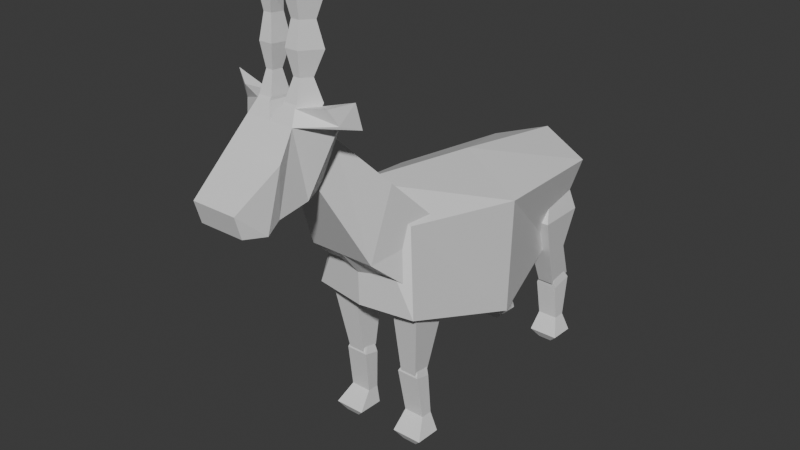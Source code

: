 # Source: goat_rigged_mesh.blend  (saved by Blender 4.1.23; exported with 4.5.12 LTS)
import bpy
from mathutils import Matrix  # noqa: F401  (used for matrix-valued properties, if any)

bpy.ops.wm.read_factory_settings(use_empty=True)
scene = bpy.context.scene
scene.name = 'Scene'

# ---- collections
col_collection = bpy.data.collections.new('Collection'); scene.collection.children.link(col_collection)

# ---- materials (node trees are filled in below, after node groups)
mat_material = bpy.data.materials.new('Material')
mat_material.alpha_threshold = 0.0
mat_material.use_transparent_shadow = False
mat_material.roughness = 0.5
mat_material.line_color = (0.0, 0.0, 0.0, 1.0)

# ---- material node trees
mat_material.use_nodes = True; mat_material.node_tree.nodes.clear()
_N = mat_material.node_tree.nodes; _L = mat_material.node_tree.links
n0 = _N.new('ShaderNodeOutputMaterial'); n0.name = 'Material Output'; n0.location = (300, 300)
n1 = _N.new('ShaderNodeBsdfPrincipled'); n1.name = 'Principled BSDF'; n1.location = (10, 300)
n1.inputs[3].default_value = 1.45
_L.new(n1.outputs[0], n0.inputs[0])
n0.is_active_output = True

# ---- world
world_world = bpy.data.worlds.new('World'); scene.world = world_world
world_world.use_nodes = True; world_world.node_tree.nodes.clear()
_N = world_world.node_tree.nodes; _L = world_world.node_tree.links
n0 = _N.new('ShaderNodeOutputWorld'); n0.name = 'World Output'; n0.location = (300, 300)
n1 = _N.new('ShaderNodeBackground'); n1.name = 'Background'; n1.location = (10, 300)
n1.inputs[0].default_value = (0.05088, 0.05088, 0.05088, 1.0)
_L.new(n1.outputs[0], n0.inputs[0])
n0.is_active_output = True
world_world.color = (0.05088, 0.05088, 0.05088)
world_world.use_sun_shadow = False
world_world.sun_shadow_jitter_overblur = 0.0

# ---- meshes
me_cube = bpy.data.meshes.new('Cube')
me_cube.from_pydata([(0.2848, 0.7187, 1.125), (0.168, 0.6064, 0.6358), (0.2091, -0.6362, 1.234), (0.2885, -0.7122, 0.802), (0.0, 0.676, 0.6358), (0.0, -0.7699, 1.443), (0.0, -0.7594, 0.802), (0.0, 0.804, 1.217), (0.354, -0.02347, 1.179), (0.354, -0.04484, 0.5716), (0.0, -0.04484, 0.5716), (0.0, 0.06668, 1.33), (0.1223, -0.5994, 0.4036), (0.116, -0.6666, 0.8391), (0.1223, -0.5053, 0.4036), (0.116, -0.4359, 0.8391), (0.212, -0.5994, 0.4036), (0.2697, -0.6666, 0.8391), (0.212, -0.5053, 0.4036), (0.2697, -0.4359, 0.8391), (0.1051, -0.6007, 0.3935), (0.1557, -0.5671, 0.4829), (0.1051, -0.5139, 0.371), (0.1557, -0.5113, 0.4829), (0.2244, -0.6007, 0.3935), (0.1982, -0.5671, 0.4829), (0.2244, -0.5139, 0.371), (0.1982, -0.5113, 0.4829), (0.1541, -0.59, 0.9931), (0.1541, -0.5125, 0.9931), (0.2317, -0.5125, 0.9931), (0.2317, -0.59, 0.9931), (0.1212, -0.4996, 0.1456), (0.1212, -0.5633, 0.1484), (0.2312, -0.4996, 0.1456), (0.2312, -0.5633, 0.1484), (0.1081, -0.4966, 0.04956), (0.1081, -0.6396, 0.05593), (0.2711, -0.4966, 0.04956), (0.2711, -0.6396, 0.05593), (0.1513, -0.5277, 0.005036), (0.1513, -0.6126, 0.00882), (0.2279, -0.5277, 0.005036), (0.2279, -0.6126, 0.00882), (0.1223, 0.6178, 0.3766), (0.116, 0.4329, 0.8391), (0.1223, 0.7659, 0.3909), (0.116, 0.7048, 0.8391), (0.212, 0.6178, 0.3766), (0.2697, 0.4329, 0.8391), (0.212, 0.7659, 0.3909), (0.2697, 0.7048, 0.8391), (0.1051, 0.6307, 0.3474), (0.1557, 0.623, 0.4829), (0.1051, 0.7589, 0.371), (0.1557, 0.6836, 0.4829), (0.2244, 0.6307, 0.3474), (0.1982, 0.623, 0.4829), (0.2244, 0.7589, 0.371), (0.1982, 0.6836, 0.4829), (0.1541, 0.4957, 0.9931), (0.1541, 0.6695, 0.9931), (0.2317, 0.6695, 0.9931), (0.2317, 0.4957, 0.9931), (0.1212, 0.7175, 0.1456), (0.1212, 0.649, 0.1484), (0.2312, 0.7175, 0.1456), (0.2312, 0.649, 0.1484), (0.1081, 0.7333, 0.04956), (0.1081, 0.5903, 0.05593), (0.2711, 0.7333, 0.04956), (0.2711, 0.5903, 0.05593), (0.1513, 0.7022, 0.005036), (0.1513, 0.6173, 0.00882), (0.2279, 0.7022, 0.005036), (0.2279, 0.6173, 0.00882), (0.1192, 0.5253, 0.6079), (0.1192, 0.659, 0.615), (0.2408, 0.659, 0.615), (0.2408, 0.5253, 0.6079), (0.0, -0.4156, 1.159), (0.0, -0.8695, 1.117), (0.0, -0.7265, 1.469), (0.0, -0.625, 0.8022), (0.1753, -0.7265, 1.469), (0.2323, -0.4156, 1.159), (0.1753, -0.8695, 1.117), (0.2551, -0.625, 0.8976), (0.0, -0.7265, 1.469), (0.0, -0.8695, 1.117), (0.1753, -0.7265, 1.469), (0.1753, -0.8695, 1.117), (0.0, -0.7265, 1.469), (0.0, -0.8695, 1.117), (0.1753, -0.7265, 1.469), (0.1753, -0.8695, 1.117), (0.0, -0.7265, 1.469), (0.0, -0.8695, 1.117), (0.1753, -0.7265, 1.469), (0.1753, -0.8695, 1.117), (0.0, -0.7265, 1.469), (0.0, -0.8695, 1.117), (0.1753, -0.7265, 1.469), (0.1753, -0.8695, 1.117), (0.0, -0.9746, 1.737), (0.0, -1.079, 1.538), (0.07168, -0.9746, 1.737), (0.07168, -1.079, 1.538), (0.0, -1.195, 1.544), (0.0, -1.072, 1.863), (0.1468, -1.114, 1.934), (0.129, -1.195, 1.544), (0.129, -1.362, 1.522), (0.1036, -1.223, 1.945), (0.0582, -1.052, 1.534), (0.0582, -0.9536, 1.7), (0.0, -1.052, 1.534), (0.0, -0.9536, 1.7), (0.0, -1.362, 1.522), (0.0, -1.264, 1.883), (0.0, -0.9267, 1.645), (0.04812, -0.9267, 1.645), (0.04812, -0.9907, 1.537), (0.0, -0.9907, 1.537), (0.15, -1.361, 1.766), (0.15, -1.445, 1.488), (0.0, -1.445, 1.488), (0.0, -1.361, 1.766), (0.1157, -1.584, 1.615), (0.1157, -1.552, 1.505), (0.0, -1.552, 1.505), (0.0, -1.584, 1.615), (0.2011, -1.072, 1.863), (0.03669, -1.114, 1.934), (0.1249, -1.264, 1.883), (0.05325, -1.1, 2.403), (0.03669, -1.223, 1.945), (0.05325, -1.158, 2.409), (0.1118, -1.1, 2.403), (0.08883, -1.158, 2.409), (0.05843, -1.179, 2.056), (0.05843, -1.123, 2.05), (0.1144, -1.123, 2.05), (0.09244, -1.179, 2.056), (0.03669, -1.197, 2.172), (0.1468, -1.088, 2.161), (0.03669, -1.088, 2.161), (0.1036, -1.197, 2.172), (0.03669, -1.105, 1.945), (0.1036, -1.214, 1.956), (0.03669, -1.214, 1.956), (0.1468, -1.105, 1.945), (0.07573, -1.117, 2.494), (0.07573, -1.13, 2.496), (0.08868, -1.117, 2.494), (0.08359, -1.13, 2.496), (0.2011, -1.072, 1.863), (0.1249, -1.264, 1.883), (0.1468, -1.114, 1.934), (0.1036, -1.223, 1.945), (0.3203, -1.072, 1.863), (0.2581, -1.139, 1.883), (0.3241, -1.114, 1.992), (0.2295, -1.173, 1.957), (0.0534, -1.173, 2.287), (0.1219, -1.105, 2.28), (0.0534, -1.105, 2.28), (0.09501, -1.173, 2.287), (0.03669, -1.191, 2.387), (0.1468, -1.082, 2.376), (0.05325, -1.101, 2.389), (0.1036, -1.191, 2.387)], [], [(10, 9, 3, 6), (9, 8, 2, 3), (4, 7, 0, 1), (3, 2, 5, 6), (8, 11, 5, 2), (0, 7, 11, 8), (1, 0, 8, 9), (4, 1, 9, 10), (12, 13, 15, 14), (14, 15, 19, 18), (18, 19, 17, 16), (16, 17, 13, 12), (14, 18, 16, 12), (15, 13, 28, 29), (20, 21, 23, 22), (22, 23, 27, 26), (26, 27, 25, 24), (24, 25, 21, 20), (24, 20, 33, 35), (27, 23, 21, 25), (30, 29, 28, 31), (13, 17, 31, 28), (19, 15, 29, 30), (17, 19, 30, 31), (35, 33, 37, 39), (22, 26, 34, 32), (20, 22, 32, 33), (26, 24, 35, 34), (38, 39, 43, 42), (32, 34, 38, 36), (34, 35, 39, 38), (33, 32, 36, 37), (40, 42, 43, 41), (37, 36, 40, 41), (39, 37, 41, 43), (36, 38, 42, 40), (76, 45, 47, 77), (77, 47, 51, 78), (78, 51, 49, 79), (79, 49, 45, 76), (46, 50, 48, 44), (47, 45, 60, 61), (52, 53, 55, 54), (54, 55, 59, 58), (58, 59, 57, 56), (56, 57, 53, 52), (56, 52, 65, 67), (59, 55, 53, 57), (62, 61, 60, 63), (45, 49, 63, 60), (51, 47, 61, 62), (49, 51, 62, 63), (67, 65, 69, 71), (54, 58, 66, 64), (52, 54, 64, 65), (58, 56, 67, 66), (70, 71, 75, 74), (64, 66, 70, 68), (66, 67, 71, 70), (65, 64, 68, 69), (72, 74, 75, 73), (69, 68, 72, 73), (71, 69, 73, 75), (68, 70, 74, 72), (48, 79, 76, 44), (50, 78, 79, 48), (46, 77, 78, 50), (44, 76, 77, 46), (87, 86, 81, 83), (80, 82, 84, 85), (85, 84, 86, 87), (80, 85, 87, 83), (84, 82, 88, 90), (89, 91, 95, 93), (86, 84, 90, 91), (81, 86, 91, 89), (93, 95, 99, 97), (91, 90, 94, 95), (90, 88, 92, 94), (99, 98, 102, 103), (95, 94, 98, 99), (94, 92, 96, 98), (103, 102, 106, 107), (98, 96, 100, 102), (97, 99, 103, 101), (106, 104, 105, 107), (102, 100, 104, 106), (101, 103, 107, 105), (123, 120, 121, 122), (117, 115, 121, 120), (111, 132, 134, 112), (114, 115, 132, 111), (108, 111, 112, 118), (116, 114, 111, 108), (170, 168, 137, 135), (114, 116, 123, 122), (134, 119, 127, 124), (115, 117, 109, 132), (115, 114, 122, 121), (126, 125, 129, 130), (112, 134, 124, 125), (118, 112, 125, 126), (129, 128, 131, 130), (125, 124, 128, 129), (124, 127, 131, 128), (133, 110, 132, 109), (132, 110, 158, 156), (113, 136, 119, 134), (136, 133, 109, 119), (138, 135, 152, 154), (171, 169, 138, 139), (168, 171, 139, 137), (169, 170, 135, 138), (151, 148, 141, 142), (150, 149, 143, 140), (149, 151, 142, 143), (148, 150, 140, 141), (142, 141, 146, 145), (140, 143, 147, 144), (143, 142, 145, 147), (141, 140, 144, 146), (133, 136, 150, 148), (113, 110, 151, 149), (136, 113, 149, 150), (110, 133, 148, 151), (154, 152, 153, 155), (139, 138, 154, 155), (135, 137, 153, 152), (137, 139, 155, 153), (159, 157, 161, 163), (134, 132, 156, 157), (110, 113, 159, 158), (113, 134, 157, 159), (162, 163, 161, 160), (158, 159, 163, 162), (156, 158, 162, 160), (157, 156, 160, 161), (145, 146, 166, 165), (144, 147, 167, 164), (147, 145, 165, 167), (146, 144, 164, 166), (165, 166, 170, 169), (164, 167, 171, 168), (167, 165, 169, 171), (166, 164, 168, 170)])
_uv = me_cube.uv_layers.new(name='UVMap')
_uv.uv.foreach_set('vector', [0.25, 0.625, 0.375, 0.625, 0.375, 0.75, 0.25, 0.75, 0.375, 0.625, 0.625, 0.625, 0.625, 0.75, 0.375, 0.75, 0.375, 0.375, 0.625, 0.375, 0.625, 0.5, 0.375, 0.5, 0.375, 0.75, 0.625, 0.75, 0.625, 0.875, 0.375, 0.875, 0.625, 0.625, 0.75, 0.625, 0.75, 0.75, 0.625, 0.75, 0.625, 0.5, 0.75, 0.5, 0.75, 0.625, 0.625, 0.625, 0.375, 0.5, 0.625, 0.5, 0.625, 0.625, 0.375, 0.625, 0.25, 0.5, 0.375, 0.5, 0.375, 0.625, 0.25, 0.625, 0.375, 0.0, 0.625, 0.0, 0.625, 0.25, 0.375, 0.25, 0.375, 0.25, 0.625, 0.25, 0.625, 0.5, 0.375, 0.5, 0.375, 0.5, 0.625, 0.5, 0.625, 0.75, 0.375, 0.75, 0.375, 0.75, 0.625, 0.75, 0.625, 1.0, 0.375, 1.0, 0.125, 0.5, 0.375, 0.5, 0.375, 0.75, 0.125, 0.75, 0.625, 0.25, 0.625, 0.0, 0.625, 0.0, 0.625, 0.25, 0.375, 0.0, 0.625, 0.0, 0.625, 0.25, 0.375, 0.25, 0.375, 0.25, 0.625, 0.25, 0.625, 0.5, 0.375, 0.5, 0.375, 0.5, 0.625, 0.5, 0.625, 0.75, 0.375, 0.75, 0.375, 0.75, 0.625, 0.75, 0.625, 1.0, 0.375, 1.0, 0.375, 0.75, 0.375, 1.0, 0.375, 1.0, 0.375, 0.75, 0.625, 0.5, 0.875, 0.5, 0.875, 0.75, 0.625, 0.75, 0.625, 0.5, 0.875, 0.5, 0.875, 0.75, 0.625, 0.75, 0.625, 1.0, 0.625, 0.75, 0.625, 0.75, 0.625, 1.0, 0.625, 0.5, 0.625, 0.25, 0.625, 0.25, 0.625, 0.5, 0.625, 0.75, 0.625, 0.5, 0.625, 0.5, 0.625, 0.75, 0.375, 0.75, 0.375, 1.0, 0.375, 1.0, 0.375, 0.75, 0.375, 0.25, 0.375, 0.5, 0.375, 0.5, 0.375, 0.25, 0.375, 0.0, 0.375, 0.25, 0.375, 0.25, 0.375, 0.0, 0.375, 0.5, 0.375, 0.75, 0.375, 0.75, 0.375, 0.5, 0.375, 0.5, 0.375, 0.75, 0.375, 0.75, 0.375, 0.5, 0.375, 0.25, 0.375, 0.5, 0.375, 0.5, 0.375, 0.25, 0.375, 0.5, 0.375, 0.75, 0.375, 0.75, 0.375, 0.5, 0.375, 0.0, 0.375, 0.25, 0.375, 0.25, 0.375, 0.0, 0.125, 0.5, 0.375, 0.5, 0.375, 0.75, 0.125, 0.75, 0.375, 0.0, 0.375, 0.25, 0.375, 0.25, 0.375, 0.0, 0.375, 0.75, 0.375, 1.0, 0.375, 1.0, 0.375, 0.75, 0.375, 0.25, 0.375, 0.5, 0.375, 0.5, 0.375, 0.25, 0.5, 0.0, 0.625, 0.0, 0.625, 0.25, 0.5, 0.25, 0.5, 0.25, 0.625, 0.25, 0.625, 0.5, 0.5, 0.5, 0.5, 0.5, 0.625, 0.5, 0.625, 0.75, 0.5, 0.75, 0.5, 0.75, 0.625, 0.75, 0.625, 1.0, 0.5, 1.0, 0.125, 0.5, 0.375, 0.5, 0.375, 0.75, 0.125, 0.75, 0.625, 0.25, 0.625, 0.0, 0.625, 0.0, 0.625, 0.25, 0.375, 0.0, 0.625, 0.0, 0.625, 0.25, 0.375, 0.25, 0.375, 0.25, 0.625, 0.25, 0.625, 0.5, 0.375, 0.5, 0.375, 0.5, 0.625, 0.5, 0.625, 0.75, 0.375, 0.75, 0.375, 0.75, 0.625, 0.75, 0.625, 1.0, 0.375, 1.0, 0.375, 0.75, 0.375, 1.0, 0.375, 1.0, 0.375, 0.75, 0.625, 0.5, 0.875, 0.5, 0.875, 0.75, 0.625, 0.75, 0.625, 0.5, 0.875, 0.5, 0.875, 0.75, 0.625, 0.75, 0.625, 1.0, 0.625, 0.75, 0.625, 0.75, 0.625, 1.0, 0.625, 0.5, 0.625, 0.25, 0.625, 0.25, 0.625, 0.5, 0.625, 0.75, 0.625, 0.5, 0.625, 0.5, 0.625, 0.75, 0.375, 0.75, 0.375, 1.0, 0.375, 1.0, 0.375, 0.75, 0.375, 0.25, 0.375, 0.5, 0.375, 0.5, 0.375, 0.25, 0.375, 0.0, 0.375, 0.25, 0.375, 0.25, 0.375, 0.0, 0.375, 0.5, 0.375, 0.75, 0.375, 0.75, 0.375, 0.5, 0.375, 0.5, 0.375, 0.75, 0.375, 0.75, 0.375, 0.5, 0.375, 0.25, 0.375, 0.5, 0.375, 0.5, 0.375, 0.25, 0.375, 0.5, 0.375, 0.75, 0.375, 0.75, 0.375, 0.5, 0.375, 0.0, 0.375, 0.25, 0.375, 0.25, 0.375, 0.0, 0.125, 0.5, 0.375, 0.5, 0.375, 0.75, 0.125, 0.75, 0.375, 0.0, 0.375, 0.25, 0.375, 0.25, 0.375, 0.0, 0.375, 0.75, 0.375, 1.0, 0.375, 1.0, 0.375, 0.75, 0.375, 0.25, 0.375, 0.5, 0.375, 0.5, 0.375, 0.25, 0.375, 0.75, 0.5, 0.75, 0.5, 1.0, 0.375, 1.0, 0.375, 0.5, 0.5, 0.5, 0.5, 0.75, 0.375, 0.75, 0.375, 0.25, 0.5, 0.25, 0.5, 0.5, 0.375, 0.5, 0.375, 0.0, 0.5, 0.0, 0.5, 0.25, 0.375, 0.25, 0.375, 0.75, 0.625, 0.75, 0.625, 0.875, 0.375, 0.875, 0.375, 0.375, 0.625, 0.375, 0.625, 0.5, 0.375, 0.5, 0.375, 0.5, 0.625, 0.5, 0.625, 0.75, 0.375, 0.75, 0.75, 0.5, 0.875, 0.5, 0.875, 0.75, 0.75, 0.75, 0.625, 0.5, 0.625, 0.375, 0.625, 0.375, 0.625, 0.5, 0.625, 0.875, 0.625, 0.75, 0.625, 0.75, 0.625, 0.875, 0.625, 0.75, 0.625, 0.5, 0.625, 0.5, 0.625, 0.75, 0.625, 0.875, 0.625, 0.75, 0.625, 0.75, 0.625, 0.875, 0.625, 0.875, 0.625, 0.75, 0.625, 0.75, 0.625, 0.875, 0.625, 0.75, 0.625, 0.5, 0.625, 0.5, 0.625, 0.75, 0.625, 0.5, 0.625, 0.375, 0.625, 0.375, 0.625, 0.5, 0.625, 0.75, 0.625, 0.5, 0.625, 0.5, 0.625, 0.75, 0.625, 0.75, 0.625, 0.5, 0.625, 0.5, 0.625, 0.75, 0.625, 0.5, 0.625, 0.375, 0.625, 0.375, 0.625, 0.5, 0.625, 0.75, 0.625, 0.5, 0.625, 0.5, 0.625, 0.75, 0.625, 0.5, 0.625, 0.375, 0.625, 0.375, 0.625, 0.5, 0.625, 0.875, 0.625, 0.75, 0.625, 0.75, 0.625, 0.875, 0.375, 0.0, 0.5, 0.0, 0.5, 0.25, 0.375, 0.25, 0.625, 0.5, 0.625, 0.375, 0.625, 0.375, 0.625, 0.5, 0.625, 0.875, 0.625, 0.75, 0.625, 0.75, 0.625, 0.875, 0.375, 0.375, 0.625, 0.375, 0.625, 0.5, 0.375, 0.5, 0.75, 0.5, 0.625, 0.5, 0.625, 0.5, 0.75, 0.5, 0.375, 0.625, 0.625, 0.625, 0.625, 0.75, 0.375, 0.75, 0.375, 0.5, 0.625, 0.5, 0.625, 0.625, 0.375, 0.625, 0.25, 0.625, 0.375, 0.625, 0.375, 0.75, 0.25, 0.75, 0.25, 0.5, 0.375, 0.5, 0.375, 0.625, 0.25, 0.625, 0.7396, 0.6349, 0.7359, 0.7401, 0.7359, 0.7401, 0.7396, 0.6349, 0.375, 0.5, 0.25, 0.5, 0.25, 0.5, 0.375, 0.5, 0.625, 0.75, 0.75, 0.75, 0.75, 0.75, 0.625, 0.75, 0.625, 0.5, 0.75, 0.5, 0.75, 0.625, 0.625, 0.625, 0.625, 0.5, 0.375, 0.5, 0.375, 0.5, 0.625, 0.5, 0.25, 0.75, 0.375, 0.75, 0.375, 0.75, 0.25, 0.75, 0.375, 0.75, 0.625, 0.75, 0.625, 0.75, 0.375, 0.75, 0.25, 0.75, 0.375, 0.75, 0.375, 0.75, 0.25, 0.75, 0.375, 0.75, 0.625, 0.75, 0.625, 0.875, 0.375, 0.875, 0.375, 0.75, 0.625, 0.75, 0.625, 0.75, 0.375, 0.75, 0.625, 0.75, 0.75, 0.75, 0.75, 0.75, 0.625, 0.75, 0.7396, 0.6349, 0.6358, 0.6349, 0.625, 0.625, 0.75, 0.625, 0.625, 0.625, 0.6358, 0.6349, 0.6358, 0.6349, 0.625, 0.625, 0.6395, 0.7401, 0.7359, 0.7401, 0.75, 0.75, 0.625, 0.75, 0.7359, 0.7401, 0.7396, 0.6349, 0.75, 0.625, 0.75, 0.75, 0.6358, 0.6349, 0.7396, 0.6349, 0.7396, 0.6349, 0.6358, 0.6349, 0.6395, 0.7401, 0.6358, 0.6349, 0.6358, 0.6349, 0.6395, 0.7401, 0.7359, 0.7401, 0.6395, 0.7401, 0.6395, 0.7401, 0.7359, 0.7401, 0.6358, 0.6349, 0.7396, 0.6349, 0.7396, 0.6349, 0.6358, 0.6349, 0.6358, 0.6349, 0.7396, 0.6349, 0.7396, 0.6349, 0.6358, 0.6349, 0.7359, 0.7401, 0.6395, 0.7401, 0.6395, 0.7401, 0.7359, 0.7401, 0.6395, 0.7401, 0.6358, 0.6349, 0.6358, 0.6349, 0.6395, 0.7401, 0.7396, 0.6349, 0.7359, 0.7401, 0.7359, 0.7401, 0.7396, 0.6349, 0.6358, 0.6349, 0.7396, 0.6349, 0.7396, 0.6349, 0.6358, 0.6349, 0.7359, 0.7401, 0.6395, 0.7401, 0.6395, 0.7401, 0.7359, 0.7401, 0.6395, 0.7401, 0.6358, 0.6349, 0.6358, 0.6349, 0.6395, 0.7401, 0.7396, 0.6349, 0.7359, 0.7401, 0.7359, 0.7401, 0.7396, 0.6349, 0.7396, 0.6349, 0.7359, 0.7401, 0.7359, 0.7401, 0.7396, 0.6349, 0.6395, 0.7401, 0.6358, 0.6349, 0.6358, 0.6349, 0.6395, 0.7401, 0.7359, 0.7401, 0.6395, 0.7401, 0.6395, 0.7401, 0.7359, 0.7401, 0.6358, 0.6349, 0.7396, 0.6349, 0.7396, 0.6349, 0.6358, 0.6349, 0.6358, 0.6349, 0.7396, 0.6349, 0.7359, 0.7401, 0.6395, 0.7401, 0.6395, 0.7401, 0.6358, 0.6349, 0.6358, 0.6349, 0.6395, 0.7401, 0.7396, 0.6349, 0.7359, 0.7401, 0.7359, 0.7401, 0.7396, 0.6349, 0.7359, 0.7401, 0.6395, 0.7401, 0.6395, 0.7401, 0.7359, 0.7401, 0.6395, 0.7401, 0.625, 0.75, 0.625, 0.75, 0.6395, 0.7401, 0.625, 0.75, 0.625, 0.625, 0.625, 0.625, 0.625, 0.75, 0.6358, 0.6349, 0.6395, 0.7401, 0.6395, 0.7401, 0.6358, 0.6349, 0.6395, 0.7401, 0.625, 0.75, 0.625, 0.75, 0.6395, 0.7401, 0.6358, 0.6349, 0.6395, 0.7401, 0.625, 0.75, 0.625, 0.625, 0.6358, 0.6349, 0.6395, 0.7401, 0.6395, 0.7401, 0.6358, 0.6349, 0.625, 0.625, 0.6358, 0.6349, 0.6358, 0.6349, 0.625, 0.625, 0.625, 0.75, 0.625, 0.625, 0.625, 0.625, 0.625, 0.75, 0.6358, 0.6349, 0.7396, 0.6349, 0.7396, 0.6349, 0.6358, 0.6349, 0.7359, 0.7401, 0.6395, 0.7401, 0.6395, 0.7401, 0.7359, 0.7401, 0.6395, 0.7401, 0.6358, 0.6349, 0.6358, 0.6349, 0.6395, 0.7401, 0.7396, 0.6349, 0.7359, 0.7401, 0.7359, 0.7401, 0.7396, 0.6349, 0.6358, 0.6349, 0.7396, 0.6349, 0.7396, 0.6349, 0.6358, 0.6349, 0.7359, 0.7401, 0.6395, 0.7401, 0.6395, 0.7401, 0.7359, 0.7401, 0.6395, 0.7401, 0.6358, 0.6349, 0.6358, 0.6349, 0.6395, 0.7401, 0.7396, 0.6349, 0.7359, 0.7401, 0.7359, 0.7401, 0.7396, 0.6349])
me_cube.materials.append(mat_material)
me_cube.use_mirror_vertex_groups = False
me_cube.update()
arm_armature = bpy.data.armatures.new('Armature')  # bones are not reproduced

# ---- objects
ob_cube = bpy.data.objects.new('Cube', me_cube)
ob_front = bpy.data.objects.new('Front', None)
ob_empty = bpy.data.objects.new('Empty', None)
ob_armature = bpy.data.objects.new('Armature', arm_armature)

# ---- transforms, parenting, visibility, modifiers, constraints
ob_cube.parent = ob_armature
ob_cube.matrix_parent_inverse = Matrix(((1.0, -0.0, 0.0, -0.0), (-0.0, 1.0, -0.0, 0.0), (0.0, -0.0, 1.0, -0.3049), (-0.0, 0.0, -0.0, 1.0)))
ob_cube.location = (0.0, 0.0, 0.0)
ob_cube.scale = (0.4997, 0.4997, 0.4997)
ob_cube.lock_rotations_4d = False
ob_cube.empty_display_type = 'ARROWS'
ob_cube.lineart.crease_threshold = 0.0
_vg = ob_cube.vertex_groups.new(name='body')
_vg.add([0, 1, 2, 3, 4, 5, 6, 7, 8, 9, 10, 11], 1.0, 'REPLACE')
_vg = ob_cube.vertex_groups.new(name='neck')
_vg.add([80, 81, 82, 83, 84, 85, 86, 87, 88, 89, 90, 91, 92, 93, 94, 95, 96, 97, 98, 99, 100, 101, 102, 103, 104, 105, 106, 107], 1.0, 'REPLACE')
_vg = ob_cube.vertex_groups.new(name='head')
_vg.add([108, 109, 110, 111, 112, 113, 114, 115, 116, 117, 118, 119, 120, 121, 122, 123, 124, 125, 126, 127, 128, 129, 130, 131, 132, 133, 134, 135, 136, 137, 138, 139, 140, 141, 142, 143, 144, 145, 146, 147, 148, 149, 150, 151, 152, 153, 154, 155, 156, 157, 158, 159, 160, 161, 162, 163, 164, 165, 166, 167, 168, 169, 170, 171], 1.0, 'REPLACE')
_vg = ob_cube.vertex_groups.new(name='horn1.l')
_vg.add([148, 149, 150, 151], 1.0, 'REPLACE')
_vg = ob_cube.vertex_groups.new(name='horn2.l')
_vg.add([140, 141, 142, 143, 148, 149, 150, 151], 1.0, 'REPLACE')
_vg = ob_cube.vertex_groups.new(name='horn3.l')
_vg.add([140, 141, 142, 143, 144, 145, 146, 147], 1.0, 'REPLACE')
_vg = ob_cube.vertex_groups.new(name='horn4.l')
_vg.add([144, 145, 146, 147, 164, 165, 166, 167], 1.0, 'REPLACE')
_vg = ob_cube.vertex_groups.new(name='horn5.l')
_vg.add([164, 165, 166, 167, 168, 169, 170, 171], 1.0, 'REPLACE')
_vg = ob_cube.vertex_groups.new(name='horn6.l')
_vg.add([135, 137, 138, 139, 152, 153, 154, 155], 1.0, 'REPLACE')
_vg = ob_cube.vertex_groups.new(name='horn1.r')
_vg = ob_cube.vertex_groups.new(name='horn2.r')
_vg = ob_cube.vertex_groups.new(name='horn3.r')
_vg = ob_cube.vertex_groups.new(name='horn4.r')
_vg = ob_cube.vertex_groups.new(name='horn5.r')
_vg = ob_cube.vertex_groups.new(name='horn6.r')
_vg = ob_cube.vertex_groups.new(name='upperarm.l')
_vg.add([12, 13, 14, 15, 16, 17, 18, 19, 28, 29, 30, 31], 1.0, 'REPLACE')
_vg = ob_cube.vertex_groups.new(name='lowerarm.l')
_vg.add([20, 21, 22, 23, 24, 25, 26, 27, 32, 33, 34, 35], 1.0, 'REPLACE')
_vg = ob_cube.vertex_groups.new(name='hand.l')
_vg.add([36, 37, 38, 39, 40, 41, 42, 43], 1.0, 'REPLACE')
_vg = ob_cube.vertex_groups.new(name='upperleg.l')
_vg.add([44, 45, 46, 47, 48, 49, 50, 51, 60, 61, 62, 63, 76, 77, 78, 79], 1.0, 'REPLACE')
_vg = ob_cube.vertex_groups.new(name='lowerleg.l')
_vg.add([52, 53, 54, 55, 56, 57, 58, 59, 64, 65, 66, 67], 1.0, 'REPLACE')
_vg = ob_cube.vertex_groups.new(name='foot.l')
_vg.add([68, 69, 70, 71, 72, 73, 74, 75], 1.0, 'REPLACE')
_vg = ob_cube.vertex_groups.new(name='upperarm.r')
_vg = ob_cube.vertex_groups.new(name='lowerarm.r')
_vg = ob_cube.vertex_groups.new(name='hand.r')
_vg = ob_cube.vertex_groups.new(name='upperleg.r')
_vg = ob_cube.vertex_groups.new(name='lowerleg.r')
_vg = ob_cube.vertex_groups.new(name='foot.r')
_m = ob_cube.modifiers.new('Mirror', 'MIRROR')
_m.use_clip = True
_m = ob_cube.modifiers.new('Armature', 'ARMATURE')
_m.object = ob_armature
ob_front.location = (0.0, 1.826, 0.5297)
ob_front.rotation_euler = (1.571, -0.0, 0.0)
ob_front.scale = (0.2103, 0.2103, 0.2103)
ob_front.empty_display_type = 'IMAGE'
ob_front.empty_display_size = 5.0
ob_front.use_empty_image_alpha = True
ob_front.color = (1.0, 1.0, 1.0, 0.5078)
ob_empty.location = (-1.927, 0.0, 0.6145)
ob_empty.rotation_euler = (1.571, -0.0, -1.571)
ob_empty.scale = (0.3268, 0.3268, 0.3268)
ob_empty.empty_display_type = 'IMAGE'
ob_empty.empty_display_size = 5.0
ob_armature.location = (0.0, 0.0, 0.3049)
ob_armature.show_in_front = True

# ---- collection membership
col_collection.objects.link(ob_cube)
col_collection.objects.link(ob_front)
col_collection.objects.link(ob_empty)
col_collection.objects.link(ob_armature)

# ---- scene / render settings (as saved in the file)
scene.frame_start = 1; scene.frame_end = 14; scene.frame_set(11)
scene.render.engine = 'BLENDER_EEVEE_NEXT'
scene.cycles.sampling_pattern = 'TABULATED_SOBOL'
scene.eevee.ray_tracing_options.trace_max_roughness = 0.0
bpy.context.view_layer.update()

# ---- added for rendering (the .blend has no active camera and no usable light): camera, sun
cam_auto = bpy.data.cameras.new('AutoCamera')
cam_auto.lens = 50.0
cam_auto.sensor_width = 36.0
cam_auto.clip_end = 1000.0
ob_auto_camera = bpy.data.objects.new('AutoCamera', cam_auto)
scene.collection.objects.link(ob_auto_camera)
ob_auto_camera.location = (1.50429, -2.03531, 1.75498)
ob_auto_camera.rotation_euler = (1.09748, -7.21219e-08, 0.694738)
scene.camera = ob_auto_camera
light_auto_sun = bpy.data.lights.new('AutoSun', 'SUN')
light_auto_sun.energy = 3.0
light_auto_sun.angle = 0.0523599
ob_auto_sun = bpy.data.objects.new('AutoSun', light_auto_sun)
scene.collection.objects.link(ob_auto_sun)
ob_auto_sun.rotation_euler = (0.872665, 0.174533, 0.523599)
bpy.context.view_layer.update()
